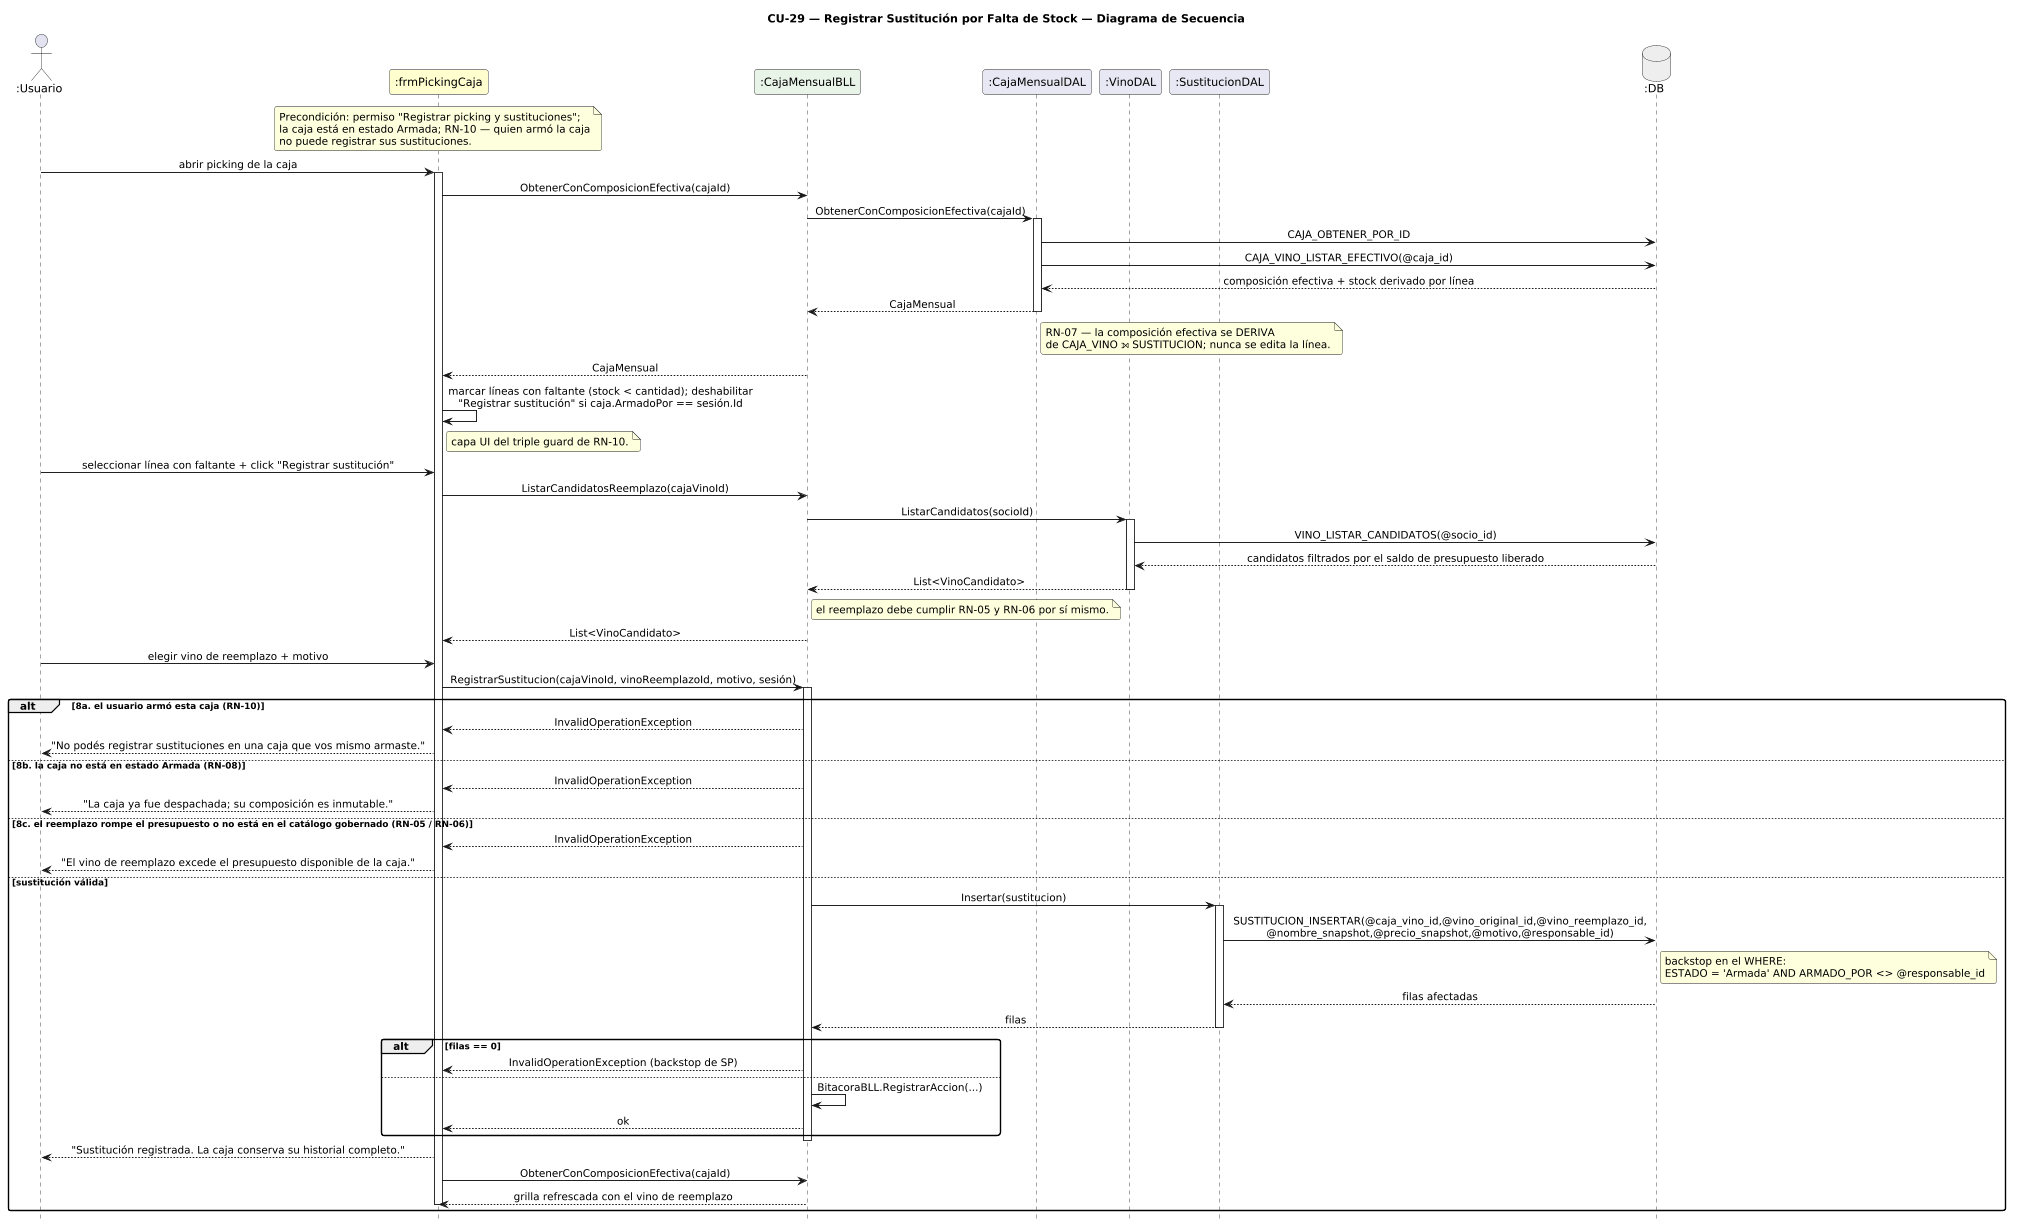

The diagram above was rendered by PlantUML. Its source (embedded in the PNG):
@startuml DiagramaSecuencia_CU29_RegistrarSustitucion

title CU-29 — Registrar Sustitución por Falta de Stock — Diagrama de Secuencia

skinparam shadowing false
skinparam roundcorner 6
skinparam sequenceArrowThickness 1.2
skinparam sequenceMessageAlign center
hide footbox
scale 0.8

actor       ":Usuario"           as U
participant ":frmPickingCaja"    as FP #FEFECE
participant ":CajaMensualBLL"    as CB #E8F4E8
participant ":CajaMensualDAL"    as CD #E8E8F4
participant ":VinoDAL"           as VD #E8E8F4
participant ":SustitucionDAL"    as SD #E8E8F4
database    ":DB"                as DB #EEEEEE

note over FP
  Precondición: permiso "Registrar picking y sustituciones";
  la caja está en estado Armada; RN-10 — quien armó la caja
  no puede registrar sus sustituciones.
end note

U -> FP : abrir picking de la caja
activate FP
FP -> CB : ObtenerConComposicionEfectiva(cajaId)
CB -> CD : ObtenerConComposicionEfectiva(cajaId)
activate CD
CD -> DB : CAJA_OBTENER_POR_ID
CD -> DB : CAJA_VINO_LISTAR_EFECTIVO(@caja_id)
DB --> CD : composición efectiva + stock derivado por línea
CD --> CB : CajaMensual
deactivate CD
note right of CD
  RN-07 — la composición efectiva se DERIVA
  de CAJA_VINO ⟕ SUSTITUCION; nunca se edita la línea.
end note
CB --> FP : CajaMensual

FP -> FP : marcar líneas con faltante (stock < cantidad); deshabilitar\n"Registrar sustitución" si caja.ArmadoPor == sesión.Id
note right of FP : capa UI del triple guard de RN-10.

U -> FP : seleccionar línea con faltante + click "Registrar sustitución"

FP -> CB : ListarCandidatosReemplazo(cajaVinoId)
CB -> VD : ListarCandidatos(socioId)
activate VD
VD -> DB : VINO_LISTAR_CANDIDATOS(@socio_id)
DB --> VD : candidatos filtrados por el saldo de presupuesto liberado
VD --> CB : List<VinoCandidato>
deactivate VD
note right of CB : el reemplazo debe cumplir RN-05 y RN-06 por sí mismo.
CB --> FP : List<VinoCandidato>

U -> FP : elegir vino de reemplazo + motivo
FP -> CB : RegistrarSustitucion(cajaVinoId, vinoReemplazoId, motivo, sesión)
activate CB

alt 8a. el usuario armó esta caja (RN-10)
  CB --> FP : InvalidOperationException
  FP --> U : "No podés registrar sustituciones en una caja que vos mismo armaste."
else 8b. la caja no está en estado Armada (RN-08)
  CB --> FP : InvalidOperationException
  FP --> U : "La caja ya fue despachada; su composición es inmutable."
else 8c. el reemplazo rompe el presupuesto o no está en el catálogo gobernado (RN-05 / RN-06)
  CB --> FP : InvalidOperationException
  FP --> U : "El vino de reemplazo excede el presupuesto disponible de la caja."
else sustitución válida
  CB -> SD : Insertar(sustitucion)
  activate SD
  SD -> DB : SUSTITUCION_INSERTAR(@caja_vino_id,@vino_original_id,@vino_reemplazo_id,\n@nombre_snapshot,@precio_snapshot,@motivo,@responsable_id)
  note right of DB
    backstop en el WHERE:
    ESTADO = 'Armada' AND ARMADO_POR <> @responsable_id
  end note
  DB --> SD : filas afectadas
  SD --> CB : filas
  deactivate SD

  alt filas == 0
    CB --> FP : InvalidOperationException (backstop de SP)
  else
    CB -> CB : BitacoraBLL.RegistrarAccion(...)
    CB --> FP : ok
  end
  deactivate CB

  FP --> U : "Sustitución registrada. La caja conserva su historial completo."
  FP -> CB : ObtenerConComposicionEfectiva(cajaId)
  CB --> FP : grilla refrescada con el vino de reemplazo
  deactivate FP
end

@enduml